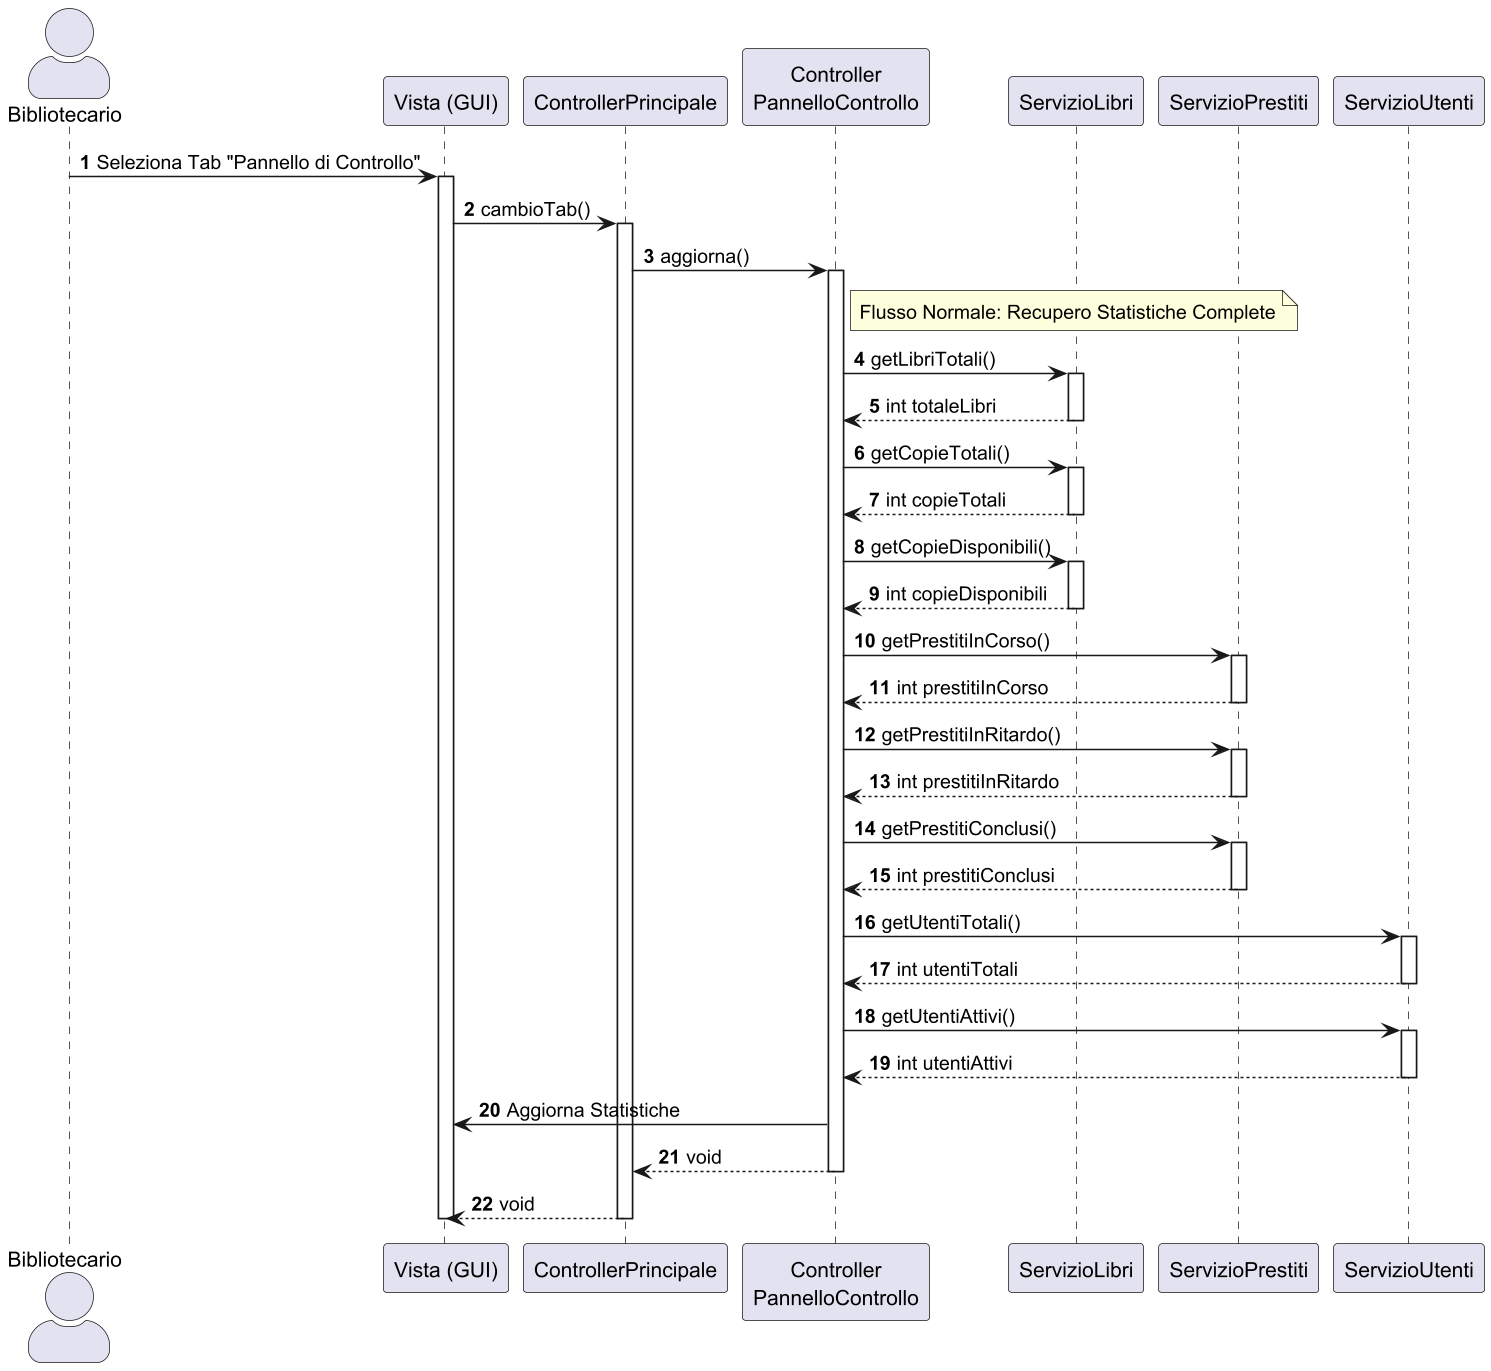

The diagram above was rendered by PlantUML. Its source (embedded in the PNG):
@startuml
scale 1.5
skinparam actorStyle awesome
autonumber

actor "Bibliotecario" as User
participant "Vista (GUI)" as GUI
participant "ControllerPrincipale" as CP
participant "Controller\nPannelloControllo" as CPC
participant "ServizioLibri" as SL
participant "ServizioPrestiti" as SP
participant "ServizioUtenti" as SU


User -> GUI : Seleziona Tab "Pannello di Controllo"
activate GUI

GUI -> CP : cambioTab()
activate CP

    CP -> CPC : aggiorna()
    activate CPC

    note right of CPC: Flusso Normale: Recupero Statistiche Complete

    ' --- 1. STATISTICHE LIBRI ---
    CPC -> SL : getLibriTotali()
    activate SL
    SL --> CPC : int totaleLibri
    deactivate SL

    CPC -> SL : getCopieTotali()
    activate SL
    SL --> CPC : int copieTotali
    deactivate SL

    CPC -> SL : getCopieDisponibili()
    activate SL
    SL --> CPC : int copieDisponibili
    deactivate SL

    ' --- 2. STATISTICHE PRESTITI ---
    CPC -> SP : getPrestitiInCorso()
    activate SP
    SP --> CPC : int prestitiInCorso
    deactivate SP

    CPC -> SP : getPrestitiInRitardo()
    activate SP
    SP --> CPC : int prestitiInRitardo
    deactivate SP

    CPC -> SP : getPrestitiConclusi()
    activate SP
    SP --> CPC : int prestitiConclusi
    deactivate SP

    ' --- 3. STATISTICHE UTENTI ---
    CPC -> SU : getUtentiTotali()
    activate SU
    SU --> CPC : int utentiTotali
    deactivate SU

    CPC -> SU : getUtentiAttivi()
    activate SU
    SU --> CPC : int utentiAttivi
    deactivate SU

    ' Aggiornamento finale della vista
    CPC -> GUI : Aggiorna Statistiche

    CPC --> CP : void
    deactivate CPC

CP --> GUI : void
deactivate CP

deactivate GUI

@enduml